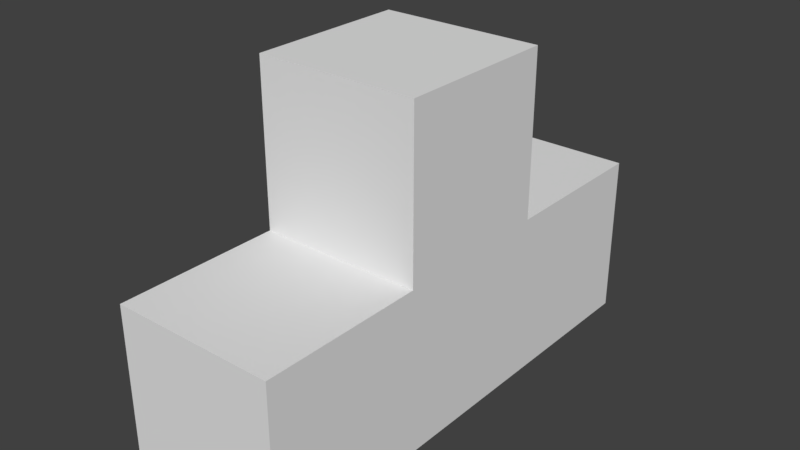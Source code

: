 # Source: t-tetris.blend  (saved by Blender 2.78.0; exported with 4.5.12 LTS)
import bpy
from mathutils import Matrix  # noqa: F401  (used for matrix-valued properties, if any)

bpy.ops.wm.read_factory_settings(use_empty=True)
scene = bpy.context.scene
scene.name = 'Scene'

# ---- collections
col_collection_1 = bpy.data.collections.new('Collection 1'); scene.collection.children.link(col_collection_1)

# ---- world
world_world = bpy.data.worlds.new('World'); scene.world = world_world
world_world.color = (0.05088, 0.05088, 0.05088)
world_world.use_sun_shadow = False
world_world.sun_shadow_jitter_overblur = 0.0
world_world.cycles.sampling_method = 'MANUAL'

# ---- meshes
me_cube_006 = bpy.data.meshes.new('Cube.006')
me_cube_006.from_pydata([(-1.0, -1.0, -1.0), (-1.0, -1.0, 1.0), (-1.0, 1.0, -1.0), (-1.0, 1.0, 1.0), (1.0, -1.0, -1.0), (1.0, -1.0, 1.0), (1.0, 1.0, -1.0), (1.0, 1.0, 1.0)], [], [(0, 1, 3, 2), (2, 3, 7, 6), (6, 7, 5, 4), (4, 5, 1, 0), (2, 6, 4, 0), (7, 3, 1, 5)])
me_cube_006.use_remesh_preserve_volume = False
me_cube_006.use_remesh_preserve_attributes = False
me_cube_006.use_mirror_vertex_groups = False
me_cube_006.update()
me_cube_005 = bpy.data.meshes.new('Cube.005')
me_cube_005.from_pydata([(-1.0, -1.0, -1.0), (-1.0, -1.0, 1.0), (-1.0, 1.0, -1.0), (-1.0, 1.0, 1.0), (1.0, -1.0, -1.0), (1.0, -1.0, 1.0), (1.0, 1.0, -1.0), (1.0, 1.0, 1.0)], [], [(0, 1, 3, 2), (2, 3, 7, 6), (6, 7, 5, 4), (4, 5, 1, 0), (2, 6, 4, 0), (7, 3, 1, 5)])
me_cube_005.use_remesh_preserve_volume = False
me_cube_005.use_remesh_preserve_attributes = False
me_cube_005.use_mirror_vertex_groups = False
me_cube_005.update()
me_cube_003 = bpy.data.meshes.new('Cube.003')
me_cube_003.from_pydata([(-1.0, -1.0, -1.0), (-1.0, -1.0, 1.0), (-1.0, 1.0, -1.0), (-1.0, 1.0, 1.0), (1.0, -1.0, -1.0), (1.0, -1.0, 1.0), (1.0, 1.0, -1.0), (1.0, 1.0, 1.0)], [], [(0, 1, 3, 2), (2, 3, 7, 6), (6, 7, 5, 4), (4, 5, 1, 0), (2, 6, 4, 0), (7, 3, 1, 5)])
me_cube_003.use_remesh_preserve_volume = False
me_cube_003.use_remesh_preserve_attributes = False
me_cube_003.use_mirror_vertex_groups = False
me_cube_003.update()
me_cube_002 = bpy.data.meshes.new('Cube.002')
me_cube_002.from_pydata([(-1.0, -1.0, -1.0), (-1.0, -1.0, 1.0), (-1.0, 1.0, -1.0), (-1.0, 1.0, 1.0), (1.0, -1.0, -1.0), (1.0, -1.0, 1.0), (1.0, 1.0, -1.0), (1.0, 1.0, 1.0)], [], [(0, 1, 3, 2), (2, 3, 7, 6), (6, 7, 5, 4), (4, 5, 1, 0), (2, 6, 4, 0), (7, 3, 1, 5)])
me_cube_002.use_remesh_preserve_volume = False
me_cube_002.use_remesh_preserve_attributes = False
me_cube_002.use_mirror_vertex_groups = False
me_cube_002.update()

# ---- objects
ob_cube_003 = bpy.data.objects.new('Cube.003', me_cube_006)
ob_cube_002 = bpy.data.objects.new('Cube.002', me_cube_005)
ob_cube_001 = bpy.data.objects.new('Cube.001', me_cube_003)
ob_cube = bpy.data.objects.new('Cube', me_cube_002)

# ---- transforms, parenting, visibility, modifiers, constraints
ob_cube_003.location = (0.0, 0.0, 3.0)
ob_cube_003.lineart.crease_threshold = 0.0
ob_cube_002.location = (0.0, -2.0, 1.0)
ob_cube_002.lineart.crease_threshold = 0.0
ob_cube_001.location = (0.0, 2.0, 1.0)
ob_cube_001.lineart.crease_threshold = 0.0
ob_cube.location = (0.0, 0.0, 1.0)
ob_cube.lineart.crease_threshold = 0.0

# ---- collection membership
col_collection_1.objects.link(ob_cube_003)
col_collection_1.objects.link(ob_cube_002)
col_collection_1.objects.link(ob_cube_001)
col_collection_1.objects.link(ob_cube)

# ---- scene / render settings (as saved in the file)
scene.frame_start = 1; scene.frame_end = 250; scene.frame_set(1)
scene.render.engine = 'BLENDER_EEVEE_NEXT'
scene.render.resolution_percentage = 50
scene.render.dither_intensity = 0.0
scene.cycles.use_denoising = False
scene.cycles.samples = 128
scene.cycles.sampling_pattern = 'TABULATED_SOBOL'
scene.cycles.light_sampling_threshold = 0.0
scene.cycles.use_adaptive_sampling = False
scene.cycles.use_light_tree = False
scene.cycles.blur_glossy = 0.0
scene.cycles.sample_clamp_indirect = 0.0
scene.view_settings.view_transform = 'Standard'
bpy.context.view_layer.update()

# ---- added for rendering (the .blend has no active camera and no usable light): camera, sun
cam_auto = bpy.data.cameras.new('AutoCamera')
cam_auto.lens = 50.0
cam_auto.sensor_width = 36.0
cam_auto.clip_end = 1000.0
ob_auto_camera = bpy.data.objects.new('AutoCamera', cam_auto)
scene.collection.objects.link(ob_auto_camera)
ob_auto_camera.location = (6.92375, -8.3085, 7.539)
ob_auto_camera.rotation_euler = (1.09748, -7.21219e-08, 0.694738)
scene.camera = ob_auto_camera
light_auto_sun = bpy.data.lights.new('AutoSun', 'SUN')
light_auto_sun.energy = 3.0
light_auto_sun.angle = 0.0523599
ob_auto_sun = bpy.data.objects.new('AutoSun', light_auto_sun)
scene.collection.objects.link(ob_auto_sun)
ob_auto_sun.rotation_euler = (0.872665, 0.174533, 0.523599)
bpy.context.view_layer.update()
